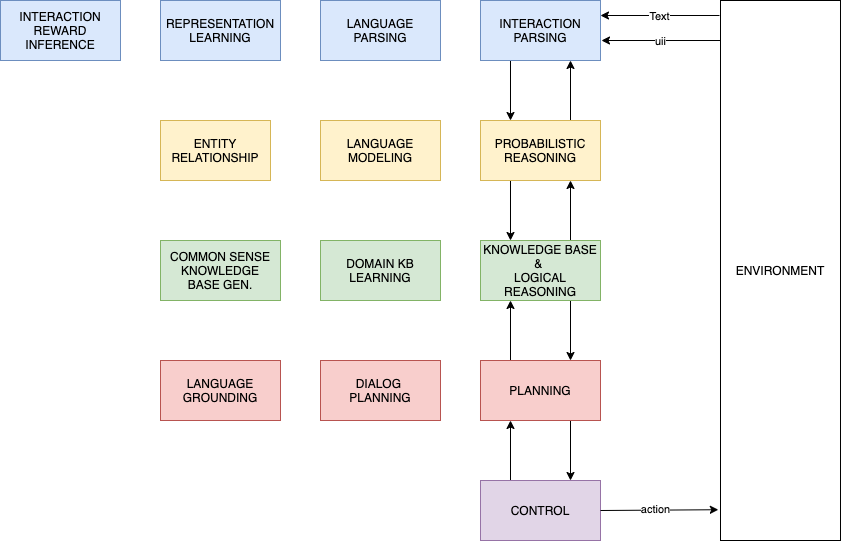

The diagram above was exported from draw.io. Its source (the exported page's mxGraphModel, read from the mxfile embedded in the PNG):
<mxGraphModel dx="1042" dy="678" grid="1" gridSize="10" guides="1" tooltips="1" connect="1" arrows="1" fold="1" page="1" pageScale="1" pageWidth="1100" pageHeight="850" math="0" shadow="0">
  <root>
    <mxCell id="0" />
    <mxCell id="1" parent="0" />
    <mxCell id="2" style="edgeStyle=orthogonalEdgeStyle;rounded=0;orthogonalLoop=1;jettySize=auto;html=1;exitX=0.25;exitY=1;exitDx=0;exitDy=0;entryX=0.25;entryY=0;entryDx=0;entryDy=0;" edge="1" source="3" target="6" parent="1">
      <mxGeometry relative="1" as="geometry" />
    </mxCell>
    <mxCell id="3" value="INTERACTION&lt;br&gt;PARSING" style="rounded=0;whiteSpace=wrap;html=1;fillColor=#dae8fc;strokeColor=#6c8ebf;" vertex="1" parent="1">
      <mxGeometry x="640" y="160" width="120" height="60" as="geometry" />
    </mxCell>
    <mxCell id="4" style="edgeStyle=orthogonalEdgeStyle;rounded=0;orthogonalLoop=1;jettySize=auto;html=1;exitX=0.25;exitY=1;exitDx=0;exitDy=0;entryX=0.25;entryY=0;entryDx=0;entryDy=0;" edge="1" source="6" target="14" parent="1">
      <mxGeometry relative="1" as="geometry" />
    </mxCell>
    <mxCell id="5" style="edgeStyle=orthogonalEdgeStyle;rounded=0;orthogonalLoop=1;jettySize=auto;html=1;exitX=0.75;exitY=0;exitDx=0;exitDy=0;entryX=0.75;entryY=1;entryDx=0;entryDy=0;" edge="1" source="6" target="3" parent="1">
      <mxGeometry relative="1" as="geometry" />
    </mxCell>
    <mxCell id="6" value="PROBABILISTIC&lt;br&gt;REASONING" style="rounded=0;whiteSpace=wrap;html=1;fillColor=#fff2cc;strokeColor=#d6b656;" vertex="1" parent="1">
      <mxGeometry x="640" y="280" width="120" height="60" as="geometry" />
    </mxCell>
    <mxCell id="7" style="edgeStyle=orthogonalEdgeStyle;rounded=0;orthogonalLoop=1;jettySize=auto;html=1;exitX=0.25;exitY=0;exitDx=0;exitDy=0;entryX=0.25;entryY=1;entryDx=0;entryDy=0;" edge="1" source="8" target="11" parent="1">
      <mxGeometry relative="1" as="geometry" />
    </mxCell>
    <mxCell id="8" value="CONTROL" style="rounded=0;whiteSpace=wrap;html=1;fillColor=#e1d5e7;strokeColor=#9673a6;" vertex="1" parent="1">
      <mxGeometry x="640" y="640" width="120" height="60" as="geometry" />
    </mxCell>
    <mxCell id="9" style="edgeStyle=orthogonalEdgeStyle;rounded=0;orthogonalLoop=1;jettySize=auto;html=1;exitX=0.75;exitY=1;exitDx=0;exitDy=0;entryX=0.75;entryY=0;entryDx=0;entryDy=0;" edge="1" source="11" target="8" parent="1">
      <mxGeometry relative="1" as="geometry" />
    </mxCell>
    <mxCell id="10" style="edgeStyle=orthogonalEdgeStyle;rounded=0;orthogonalLoop=1;jettySize=auto;html=1;exitX=0.25;exitY=0;exitDx=0;exitDy=0;entryX=0.25;entryY=1;entryDx=0;entryDy=0;" edge="1" source="11" target="14" parent="1">
      <mxGeometry relative="1" as="geometry" />
    </mxCell>
    <mxCell id="11" value="PLANNING" style="rounded=0;whiteSpace=wrap;html=1;fillColor=#f8cecc;strokeColor=#b85450;" vertex="1" parent="1">
      <mxGeometry x="640" y="520" width="120" height="60" as="geometry" />
    </mxCell>
    <mxCell id="12" style="edgeStyle=orthogonalEdgeStyle;rounded=0;orthogonalLoop=1;jettySize=auto;html=1;exitX=0.75;exitY=1;exitDx=0;exitDy=0;entryX=0.75;entryY=0;entryDx=0;entryDy=0;" edge="1" source="14" target="11" parent="1">
      <mxGeometry relative="1" as="geometry" />
    </mxCell>
    <mxCell id="13" style="edgeStyle=orthogonalEdgeStyle;rounded=0;orthogonalLoop=1;jettySize=auto;html=1;exitX=0.75;exitY=0;exitDx=0;exitDy=0;entryX=0.75;entryY=1;entryDx=0;entryDy=0;" edge="1" source="14" target="6" parent="1">
      <mxGeometry relative="1" as="geometry" />
    </mxCell>
    <mxCell id="14" value="KNOWLEDGE BASE &amp;amp; &lt;br&gt;LOGICAL&lt;br&gt;REASONING" style="rounded=0;whiteSpace=wrap;html=1;fillColor=#d5e8d4;strokeColor=#82b366;" vertex="1" parent="1">
      <mxGeometry x="640" y="400" width="120" height="60" as="geometry" />
    </mxCell>
    <mxCell id="15" value="ENVIRONMENT" style="rounded=0;whiteSpace=wrap;html=1;" vertex="1" parent="1">
      <mxGeometry x="880" y="160" width="120" height="540" as="geometry" />
    </mxCell>
    <mxCell id="16" value="" style="endArrow=classic;html=1;entryX=1;entryY=0.25;entryDx=0;entryDy=0;" edge="1" target="3" parent="1">
      <mxGeometry width="50" height="50" relative="1" as="geometry">
        <mxPoint x="879" y="175" as="sourcePoint" />
        <mxPoint x="1130" y="430" as="targetPoint" />
      </mxGeometry>
    </mxCell>
    <mxCell id="17" value="Text" style="edgeLabel;html=1;align=center;verticalAlign=middle;resizable=0;points=[];" vertex="1" connectable="0" parent="16">
      <mxGeometry x="0.0311" relative="1" as="geometry">
        <mxPoint as="offset" />
      </mxGeometry>
    </mxCell>
    <mxCell id="18" value="" style="endArrow=classic;html=1;exitX=1;exitY=0.5;exitDx=0;exitDy=0;entryX=-0.018;entryY=0.943;entryDx=0;entryDy=0;entryPerimeter=0;" edge="1" source="8" target="15" parent="1">
      <mxGeometry width="50" height="50" relative="1" as="geometry">
        <mxPoint x="1080" y="480" as="sourcePoint" />
        <mxPoint x="880" y="667" as="targetPoint" />
      </mxGeometry>
    </mxCell>
    <mxCell id="19" value="action" style="edgeLabel;html=1;align=center;verticalAlign=middle;resizable=0;points=[];" vertex="1" connectable="0" parent="18">
      <mxGeometry x="-0.0665" y="1" relative="1" as="geometry">
        <mxPoint as="offset" />
      </mxGeometry>
    </mxCell>
    <mxCell id="20" value="REPRESENTATION&lt;br&gt;LEARNING" style="rounded=0;whiteSpace=wrap;html=1;fontSize=12;fillColor=#dae8fc;strokeColor=#6c8ebf;" vertex="1" parent="1">
      <mxGeometry x="320" y="160" width="120" height="60" as="geometry" />
    </mxCell>
    <mxCell id="21" value="LANGUAGE GROUNDING" style="rounded=0;whiteSpace=wrap;html=1;fontSize=12;fillColor=#f8cecc;strokeColor=#b85450;" vertex="1" parent="1">
      <mxGeometry x="320" y="520" width="120" height="60" as="geometry" />
    </mxCell>
    <mxCell id="22" value="COMMON SENSE&lt;br&gt;KNOWLEDGE&lt;br&gt;BASE GEN." style="rounded=0;whiteSpace=wrap;html=1;fillColor=#d5e8d4;strokeColor=#82b366;" vertex="1" parent="1">
      <mxGeometry x="320" y="400" width="120" height="60" as="geometry" />
    </mxCell>
    <mxCell id="23" value="LANGUAGE&lt;br&gt;MODELING" style="rounded=0;whiteSpace=wrap;html=1;fontSize=12;fillColor=#fff2cc;strokeColor=#d6b656;" vertex="1" parent="1">
      <mxGeometry x="480" y="280" width="120" height="60" as="geometry" />
    </mxCell>
    <mxCell id="24" value="DOMAIN KB&lt;br&gt;LEARNING" style="rounded=0;whiteSpace=wrap;html=1;fillColor=#d5e8d4;strokeColor=#82b366;" vertex="1" parent="1">
      <mxGeometry x="480" y="400" width="120" height="60" as="geometry" />
    </mxCell>
    <mxCell id="25" value="DIALOG &lt;br&gt;PLANNING" style="rounded=0;whiteSpace=wrap;html=1;fontSize=12;fillColor=#f8cecc;strokeColor=#b85450;" vertex="1" parent="1">
      <mxGeometry x="480" y="520" width="120" height="60" as="geometry" />
    </mxCell>
    <mxCell id="26" value="LANGUAGE&lt;br&gt;PARSING" style="rounded=0;whiteSpace=wrap;html=1;fontSize=12;fillColor=#dae8fc;strokeColor=#6c8ebf;" vertex="1" parent="1">
      <mxGeometry x="480" y="160" width="120" height="60" as="geometry" />
    </mxCell>
    <mxCell id="27" value="ENTITY RELATIONSHIP" style="rounded=0;whiteSpace=wrap;html=1;fontSize=12;fillColor=#fff2cc;strokeColor=#d6b656;" vertex="1" parent="1">
      <mxGeometry x="320" y="280" width="110" height="60" as="geometry" />
    </mxCell>
    <mxCell id="28" value="" style="endArrow=classic;html=1;entryX=1;entryY=0.25;entryDx=0;entryDy=0;" edge="1" parent="1">
      <mxGeometry width="50" height="50" relative="1" as="geometry">
        <mxPoint x="880" y="200" as="sourcePoint" />
        <mxPoint x="761" y="200" as="targetPoint" />
      </mxGeometry>
    </mxCell>
    <mxCell id="29" value="uii" style="edgeLabel;html=1;align=center;verticalAlign=middle;resizable=0;points=[];" vertex="1" connectable="0" parent="28">
      <mxGeometry x="0.0311" relative="1" as="geometry">
        <mxPoint as="offset" />
      </mxGeometry>
    </mxCell>
    <mxCell id="30" value="INTERACTION&lt;br&gt;REWARD&lt;br&gt;INFERENCE" style="rounded=0;whiteSpace=wrap;html=1;fontSize=12;fillColor=#dae8fc;strokeColor=#6c8ebf;" vertex="1" parent="1">
      <mxGeometry x="160" y="160" width="120" height="60" as="geometry" />
    </mxCell>
  </root>
</mxGraphModel>